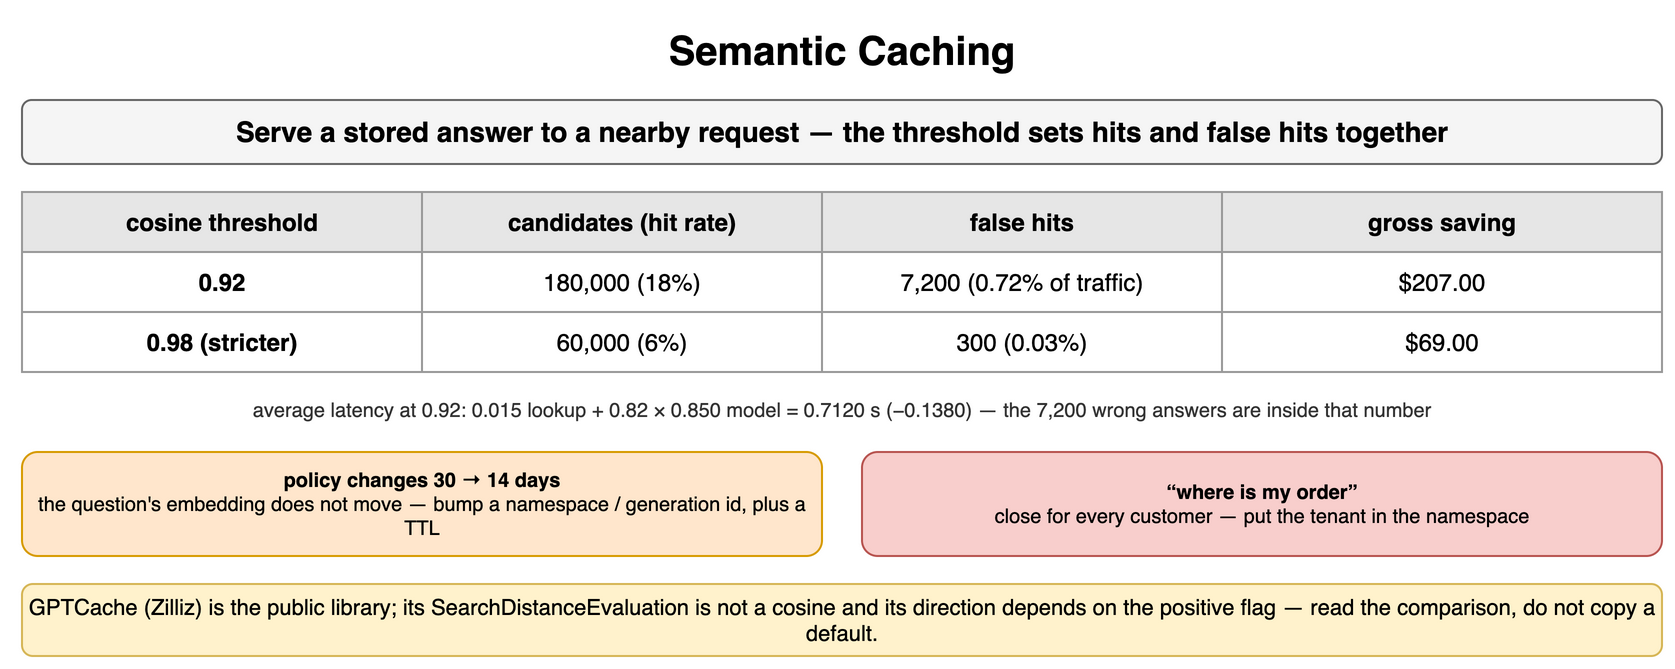

The diagram above was exported from draw.io. Its source (the exported page's mxGraphModel, read from the mxfile embedded in the PNG):
<mxGraphModel dx="900" dy="342" grid="1" gridSize="10" guides="1" tooltips="1" connect="1" arrows="1" fold="1" page="1" pageScale="1" pageWidth="900" pageHeight="342" math="0" shadow="0">
  <root>
    <mxCell id="0" />
    <mxCell id="1" parent="0" />
    <mxCell id="p111" value="Semantic Caching" style="text;html=1;align=center;verticalAlign=middle;whiteSpace=wrap;fontSize=20;fontStyle=1;" vertex="1" parent="1">
      <mxGeometry x="40" y="10" width="820" height="30" as="geometry" />
    </mxCell>
    <mxCell id="p112" value="Serve a stored answer to a nearby request — the threshold sets hits and false hits together" style="rounded=1;whiteSpace=wrap;html=1;fillColor=#f5f5f5;strokeColor=#666666;fontStyle=1;fontSize=14;" vertex="1" parent="1">
      <mxGeometry x="40" y="50" width="820" height="32" as="geometry" />
    </mxCell>
    <mxCell id="p113" value="cosine threshold" style="whiteSpace=wrap;html=1;fillColor=#e6e6e6;strokeColor=#999999;fontStyle=1;fontSize=12;" vertex="1" parent="1">
      <mxGeometry x="40" y="96" width="200" height="30" as="geometry" />
    </mxCell>
    <mxCell id="p114" value="candidates (hit rate)" style="whiteSpace=wrap;html=1;fillColor=#e6e6e6;strokeColor=#999999;fontStyle=1;fontSize=12;" vertex="1" parent="1">
      <mxGeometry x="240" y="96" width="200" height="30" as="geometry" />
    </mxCell>
    <mxCell id="p115" value="false hits" style="whiteSpace=wrap;html=1;fillColor=#e6e6e6;strokeColor=#999999;fontStyle=1;fontSize=12;" vertex="1" parent="1">
      <mxGeometry x="440" y="96" width="200" height="30" as="geometry" />
    </mxCell>
    <mxCell id="p116" value="gross saving" style="whiteSpace=wrap;html=1;fillColor=#e6e6e6;strokeColor=#999999;fontStyle=1;fontSize=12;" vertex="1" parent="1">
      <mxGeometry x="640" y="96" width="220" height="30" as="geometry" />
    </mxCell>
    <mxCell id="p117" value="0.92" style="whiteSpace=wrap;html=1;strokeColor=#999999;fontSize=12;fillColor=#ffffff;fontStyle=1;" vertex="1" parent="1">
      <mxGeometry x="40" y="126" width="200" height="30" as="geometry" />
    </mxCell>
    <mxCell id="p118" value="180,000 (18%)" style="whiteSpace=wrap;html=1;strokeColor=#999999;fontSize=12;fillColor=#ffffff;" vertex="1" parent="1">
      <mxGeometry x="240" y="126" width="200" height="30" as="geometry" />
    </mxCell>
    <mxCell id="p119" value="7,200 (0.72% of traffic)" style="whiteSpace=wrap;html=1;strokeColor=#999999;fontSize=12;fillColor=#ffffff;" vertex="1" parent="1">
      <mxGeometry x="440" y="126" width="200" height="30" as="geometry" />
    </mxCell>
    <mxCell id="p1110" value="$207.00" style="whiteSpace=wrap;html=1;strokeColor=#999999;fontSize=12;fillColor=#ffffff;" vertex="1" parent="1">
      <mxGeometry x="640" y="126" width="220" height="30" as="geometry" />
    </mxCell>
    <mxCell id="p1111" value="0.98 (stricter)" style="whiteSpace=wrap;html=1;strokeColor=#999999;fontSize=12;fillColor=#ffffff;fontStyle=1;" vertex="1" parent="1">
      <mxGeometry x="40" y="156" width="200" height="30" as="geometry" />
    </mxCell>
    <mxCell id="p1112" value="60,000 (6%)" style="whiteSpace=wrap;html=1;strokeColor=#999999;fontSize=12;fillColor=#ffffff;" vertex="1" parent="1">
      <mxGeometry x="240" y="156" width="200" height="30" as="geometry" />
    </mxCell>
    <mxCell id="p1113" value="300 (0.03%)" style="whiteSpace=wrap;html=1;strokeColor=#999999;fontSize=12;fillColor=#ffffff;" vertex="1" parent="1">
      <mxGeometry x="440" y="156" width="200" height="30" as="geometry" />
    </mxCell>
    <mxCell id="p1114" value="$69.00" style="whiteSpace=wrap;html=1;strokeColor=#999999;fontSize=12;fillColor=#ffffff;" vertex="1" parent="1">
      <mxGeometry x="640" y="156" width="220" height="30" as="geometry" />
    </mxCell>
    <mxCell id="p1115" value="average latency at 0.92: 0.015 lookup + 0.82 × 0.850 model = 0.7120 s (−0.1380) — the 7,200 wrong answers are inside that number" style="text;html=1;whiteSpace=wrap;fontSize=11;align=center;verticalAlign=middle;fontSize=10;fontColor=#333333;" vertex="1" parent="1">
      <mxGeometry x="40" y="196" width="820" height="18" as="geometry" />
    </mxCell>
    <mxCell id="p1116" value="policy changes 30 → 14 days&lt;br&gt;&lt;span style='font-weight:normal'&gt;the question's embedding does not move — bump a namespace / generation id, plus a TTL&lt;/span&gt;" style="rounded=1;whiteSpace=wrap;html=1;fillColor=#ffe6cc;strokeColor=#d79b00;fontSize=10;align=center;fontStyle=1;" vertex="1" parent="1">
      <mxGeometry x="40" y="226" width="400" height="52" as="geometry" />
    </mxCell>
    <mxCell id="p1117" value="“where is my order”&lt;br&gt;&lt;span style='font-weight:normal'&gt;close for every customer — put the tenant in the namespace&lt;/span&gt;" style="rounded=1;whiteSpace=wrap;html=1;fillColor=#f8cecc;strokeColor=#b85450;fontSize=10;align=center;fontStyle=1;" vertex="1" parent="1">
      <mxGeometry x="460" y="226" width="400" height="52" as="geometry" />
    </mxCell>
    <mxCell id="p1118" value="GPTCache (Zilliz) is the public library; its SearchDistanceEvaluation is not a cosine and its direction depends on the positive flag — read the comparison, do not copy a default." style="rounded=1;whiteSpace=wrap;html=1;fillColor=#fff2cc;strokeColor=#d6b656;fontSize=11;align=center;" vertex="1" parent="1">
      <mxGeometry x="40" y="292" width="820" height="36" as="geometry" />
    </mxCell>
  </root>
</mxGraphModel>